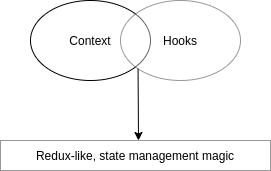

The diagram above was exported from draw.io. Its source (the exported page's mxGraphModel, read from the mxfile embedded in the PNG):
<mxGraphModel dx="1355" dy="825" grid="1" gridSize="10" guides="1" tooltips="1" connect="1" arrows="1" fold="1" page="1" pageScale="1" pageWidth="827" pageHeight="1169" math="0" shadow="0">
  <root>
    <mxCell id="0" />
    <mxCell id="1" parent="0" />
    <mxCell id="r22dl6URacjxPpOfgASV-11" value="Context" style="ellipse;whiteSpace=wrap;html=1;" vertex="1" parent="1">
      <mxGeometry x="140" y="180" width="120" height="80" as="geometry" />
    </mxCell>
    <mxCell id="r22dl6URacjxPpOfgASV-12" value="Hooks" style="ellipse;whiteSpace=wrap;html=1;gradientColor=none;shadow=0;opacity=40;" vertex="1" parent="1">
      <mxGeometry x="230" y="180" width="120" height="80" as="geometry" />
    </mxCell>
    <mxCell id="r22dl6URacjxPpOfgASV-15" value="" style="endArrow=classic;html=1;exitX=0;exitY=1;exitDx=0;exitDy=0;" edge="1" parent="1" source="r22dl6URacjxPpOfgASV-12">
      <mxGeometry width="50" height="50" relative="1" as="geometry">
        <mxPoint x="390" y="450" as="sourcePoint" />
        <mxPoint x="248" y="320" as="targetPoint" />
      </mxGeometry>
    </mxCell>
    <mxCell id="r22dl6URacjxPpOfgASV-16" value="Redux-like, state management magic" style="rounded=0;whiteSpace=wrap;html=1;shadow=0;gradientColor=none;opacity=40;" vertex="1" parent="1">
      <mxGeometry x="110" y="320" width="270" height="30" as="geometry" />
    </mxCell>
  </root>
</mxGraphModel>